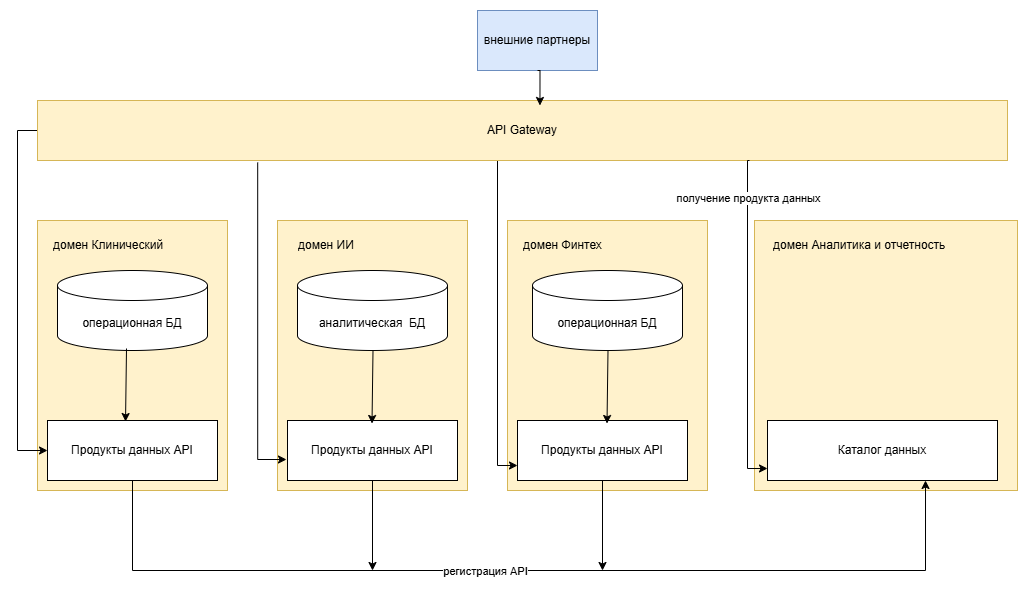

The diagram above was exported from draw.io. Its source (the exported page's mxGraphModel, read from the mxfile embedded in the PNG):
<mxGraphModel dx="1414" dy="1937" grid="1" gridSize="10" guides="1" tooltips="1" connect="1" arrows="1" fold="1" page="1" pageScale="1" pageWidth="827" pageHeight="1169" math="0" shadow="0">
  <root>
    <mxCell id="0" />
    <mxCell id="1" parent="0" />
    <mxCell id="eKlRRhkcDqNHYq2_9G2z-1" parent="1" style="rounded=0;whiteSpace=wrap;html=1;fillColor=#fff2cc;strokeColor=#d6b656;" value="" vertex="1">
      <mxGeometry height="270" width="190" x="110" y="200" as="geometry" />
    </mxCell>
    <mxCell id="eKlRRhkcDqNHYq2_9G2z-2" parent="1" style="rounded=0;whiteSpace=wrap;html=1;fillColor=#fff2cc;strokeColor=#d6b656;" value="" vertex="1">
      <mxGeometry height="270" width="190" x="350" y="200" as="geometry" />
    </mxCell>
    <mxCell id="eKlRRhkcDqNHYq2_9G2z-3" parent="1" style="rounded=0;whiteSpace=wrap;html=1;fillColor=#fff2cc;strokeColor=#d6b656;" value="" vertex="1">
      <mxGeometry height="270" width="200" x="580" y="200" as="geometry" />
    </mxCell>
    <mxCell id="eKlRRhkcDqNHYq2_9G2z-4" parent="1" style="rounded=0;whiteSpace=wrap;html=1;fillColor=#fff2cc;strokeColor=#d6b656;" value="" vertex="1">
      <mxGeometry height="270" width="263" x="827" y="200" as="geometry" />
    </mxCell>
    <mxCell id="eKlRRhkcDqNHYq2_9G2z-5" parent="1" style="text;strokeColor=none;fillColor=none;align=left;verticalAlign=middle;spacingLeft=4;spacingRight=4;overflow=hidden;points=[[0,0.5],[1,0.5]];portConstraint=eastwest;rotatable=0;whiteSpace=wrap;html=1;" value="домен Клинический" vertex="1">
      <mxGeometry height="30" width="160" x="120" y="210" as="geometry" />
    </mxCell>
    <mxCell id="eKlRRhkcDqNHYq2_9G2z-6" parent="1" style="text;strokeColor=none;fillColor=none;align=left;verticalAlign=middle;spacingLeft=4;spacingRight=4;overflow=hidden;points=[[0,0.5],[1,0.5]];portConstraint=eastwest;rotatable=0;whiteSpace=wrap;html=1;" value="домен ИИ" vertex="1">
      <mxGeometry height="30" width="160" x="365" y="210" as="geometry" />
    </mxCell>
    <mxCell id="eKlRRhkcDqNHYq2_9G2z-7" parent="1" style="text;strokeColor=none;fillColor=none;align=left;verticalAlign=middle;spacingLeft=4;spacingRight=4;overflow=hidden;points=[[0,0.5],[1,0.5]];portConstraint=eastwest;rotatable=0;whiteSpace=wrap;html=1;" value="домен Финтех" vertex="1">
      <mxGeometry height="30" width="160" x="590" y="210" as="geometry" />
    </mxCell>
    <mxCell id="eKlRRhkcDqNHYq2_9G2z-8" parent="1" style="text;strokeColor=none;fillColor=none;align=left;verticalAlign=middle;spacingLeft=4;spacingRight=4;overflow=hidden;points=[[0,0.5],[1,0.5]];portConstraint=eastwest;rotatable=0;whiteSpace=wrap;html=1;" value="домен Аналитика и отчетность" vertex="1">
      <mxGeometry height="30" width="230" x="840" y="210" as="geometry" />
    </mxCell>
    <mxCell id="eKlRRhkcDqNHYq2_9G2z-9" parent="1" style="rounded=0;whiteSpace=wrap;html=1;" value="Продукты данных API" vertex="1">
      <mxGeometry height="60" width="170" x="120" y="400" as="geometry" />
    </mxCell>
    <mxCell id="eKlRRhkcDqNHYq2_9G2z-31" edge="1" parent="1" source="eKlRRhkcDqNHYq2_9G2z-10" style="edgeStyle=orthogonalEdgeStyle;rounded=0;orthogonalLoop=1;jettySize=auto;html=1;exitX=0.5;exitY=1;exitDx=0;exitDy=0;">
      <mxGeometry relative="1" as="geometry">
        <mxPoint x="445" y="550" as="targetPoint" />
      </mxGeometry>
    </mxCell>
    <mxCell id="eKlRRhkcDqNHYq2_9G2z-10" parent="1" style="rounded=0;whiteSpace=wrap;html=1;" value="Продукты данных API" vertex="1">
      <mxGeometry height="60" width="170" x="360" y="400" as="geometry" />
    </mxCell>
    <mxCell id="eKlRRhkcDqNHYq2_9G2z-33" edge="1" parent="1" source="eKlRRhkcDqNHYq2_9G2z-11" style="edgeStyle=orthogonalEdgeStyle;rounded=0;orthogonalLoop=1;jettySize=auto;html=1;exitX=0.5;exitY=1;exitDx=0;exitDy=0;">
      <mxGeometry relative="1" as="geometry">
        <mxPoint x="675" y="550" as="targetPoint" />
      </mxGeometry>
    </mxCell>
    <mxCell id="eKlRRhkcDqNHYq2_9G2z-11" parent="1" style="rounded=0;whiteSpace=wrap;html=1;" value="Продукты данных API" vertex="1">
      <mxGeometry height="60" width="170" x="590" y="400" as="geometry" />
    </mxCell>
    <mxCell id="eKlRRhkcDqNHYq2_9G2z-12" parent="1" style="rounded=0;whiteSpace=wrap;html=1;" value="Каталог данных" vertex="1">
      <mxGeometry height="60" width="230" x="840" y="400" as="geometry" />
    </mxCell>
    <mxCell id="eKlRRhkcDqNHYq2_9G2z-13" parent="1" style="shape=cylinder3;whiteSpace=wrap;html=1;boundedLbl=1;backgroundOutline=1;size=15;" value="операционная БД" vertex="1">
      <mxGeometry height="80" width="150" x="130" y="250" as="geometry" />
    </mxCell>
    <mxCell id="eKlRRhkcDqNHYq2_9G2z-14" parent="1" style="shape=cylinder3;whiteSpace=wrap;html=1;boundedLbl=1;backgroundOutline=1;size=15;" value="операционная БД" vertex="1">
      <mxGeometry height="80" width="150" x="605" y="250" as="geometry" />
    </mxCell>
    <mxCell id="eKlRRhkcDqNHYq2_9G2z-20" parent="1" style="shape=cylinder3;whiteSpace=wrap;html=1;boundedLbl=1;backgroundOutline=1;size=15;" value="аналитическая&amp;nbsp; БД" vertex="1">
      <mxGeometry height="80" width="150" x="370" y="250" as="geometry" />
    </mxCell>
    <mxCell id="eKlRRhkcDqNHYq2_9G2z-23" edge="1" parent="1" source="eKlRRhkcDqNHYq2_9G2z-22" style="edgeStyle=orthogonalEdgeStyle;rounded=0;orthogonalLoop=1;jettySize=auto;html=1;exitX=0;exitY=0.5;exitDx=0;exitDy=0;entryX=0;entryY=0.5;entryDx=0;entryDy=0;" target="eKlRRhkcDqNHYq2_9G2z-9">
      <mxGeometry relative="1" as="geometry" />
    </mxCell>
    <mxCell id="eKlRRhkcDqNHYq2_9G2z-26" edge="1" parent="1" source="eKlRRhkcDqNHYq2_9G2z-22" style="edgeStyle=orthogonalEdgeStyle;rounded=0;orthogonalLoop=1;jettySize=auto;html=1;exitX=0.476;exitY=0.95;exitDx=0;exitDy=0;entryX=0;entryY=0.75;entryDx=0;entryDy=0;exitPerimeter=0;" target="eKlRRhkcDqNHYq2_9G2z-11">
      <mxGeometry relative="1" as="geometry">
        <Array as="points">
          <mxPoint x="570" y="137" />
          <mxPoint x="570" y="445" />
        </Array>
      </mxGeometry>
    </mxCell>
    <mxCell id="eKlRRhkcDqNHYq2_9G2z-22" parent="1" style="rounded=0;whiteSpace=wrap;html=1;fillColor=#fff2cc;strokeColor=#d6b656;" value="API Gateway" vertex="1">
      <mxGeometry height="60" width="970" x="110" y="80" as="geometry" />
    </mxCell>
    <mxCell id="eKlRRhkcDqNHYq2_9G2z-25" edge="1" parent="1" source="eKlRRhkcDqNHYq2_9G2z-22" style="edgeStyle=orthogonalEdgeStyle;rounded=0;orthogonalLoop=1;jettySize=auto;html=1;exitX=0.227;exitY=1.033;exitDx=0;exitDy=0;entryX=-0.006;entryY=0.65;entryDx=0;entryDy=0;entryPerimeter=0;exitPerimeter=0;" target="eKlRRhkcDqNHYq2_9G2z-10">
      <mxGeometry relative="1" as="geometry">
        <Array as="points">
          <mxPoint x="330" y="439" />
        </Array>
      </mxGeometry>
    </mxCell>
    <mxCell id="eKlRRhkcDqNHYq2_9G2z-27" edge="1" parent="1" style="edgeStyle=orthogonalEdgeStyle;rounded=0;orthogonalLoop=1;jettySize=auto;html=1;exitX=0.476;exitY=0.95;exitDx=0;exitDy=0;entryX=0;entryY=0.75;entryDx=0;entryDy=0;exitPerimeter=0;">
      <mxGeometry relative="1" as="geometry">
        <Array as="points">
          <mxPoint x="820" y="140" />
          <mxPoint x="820" y="448" />
        </Array>
        <mxPoint x="822" y="140" as="sourcePoint" />
        <mxPoint x="840" y="448" as="targetPoint" />
      </mxGeometry>
    </mxCell>
    <mxCell id="eKlRRhkcDqNHYq2_9G2z-28" connectable="0" parent="eKlRRhkcDqNHYq2_9G2z-27" style="edgeLabel;html=1;align=center;verticalAlign=middle;resizable=0;points=[];" value="получение продукта данных" vertex="1">
      <mxGeometry relative="1" x="-0.7636" as="geometry">
        <mxPoint as="offset" />
      </mxGeometry>
    </mxCell>
    <mxCell id="eKlRRhkcDqNHYq2_9G2z-29" edge="1" parent="1" source="eKlRRhkcDqNHYq2_9G2z-9" style="edgeStyle=orthogonalEdgeStyle;rounded=0;orthogonalLoop=1;jettySize=auto;html=1;exitX=0.5;exitY=1;exitDx=0;exitDy=0;entryX=0.687;entryY=1;entryDx=0;entryDy=0;entryPerimeter=0;" target="eKlRRhkcDqNHYq2_9G2z-12">
      <mxGeometry relative="1" as="geometry">
        <Array as="points">
          <mxPoint x="205" y="550" />
          <mxPoint x="998" y="550" />
        </Array>
      </mxGeometry>
    </mxCell>
    <mxCell id="eKlRRhkcDqNHYq2_9G2z-30" connectable="0" parent="eKlRRhkcDqNHYq2_9G2z-29" style="edgeLabel;html=1;align=center;verticalAlign=middle;resizable=0;points=[];" value="регистрация API" vertex="1">
      <mxGeometry relative="1" x="-0.0915" as="geometry">
        <mxPoint as="offset" />
      </mxGeometry>
    </mxCell>
    <mxCell id="eKlRRhkcDqNHYq2_9G2z-37" edge="1" parent="1" source="eKlRRhkcDqNHYq2_9G2z-13" style="endArrow=classic;html=1;rounded=0;exitX=0.46;exitY=0.975;exitDx=0;exitDy=0;exitPerimeter=0;entryX=0.459;entryY=0.017;entryDx=0;entryDy=0;entryPerimeter=0;" target="eKlRRhkcDqNHYq2_9G2z-9" value="">
      <mxGeometry height="50" relative="1" width="50" as="geometry">
        <mxPoint x="390" y="420" as="sourcePoint" />
        <mxPoint x="440" y="370" as="targetPoint" />
      </mxGeometry>
    </mxCell>
    <mxCell id="eKlRRhkcDqNHYq2_9G2z-38" edge="1" parent="1" style="endArrow=classic;html=1;rounded=0;exitX=0.46;exitY=0.975;exitDx=0;exitDy=0;exitPerimeter=0;entryX=0.459;entryY=0.017;entryDx=0;entryDy=0;entryPerimeter=0;" value="">
      <mxGeometry height="50" relative="1" width="50" as="geometry">
        <mxPoint x="445.5" y="330" as="sourcePoint" />
        <mxPoint x="444.5" y="403" as="targetPoint" />
      </mxGeometry>
    </mxCell>
    <mxCell id="eKlRRhkcDqNHYq2_9G2z-39" edge="1" parent="1" style="endArrow=classic;html=1;rounded=0;exitX=0.46;exitY=0.975;exitDx=0;exitDy=0;exitPerimeter=0;entryX=0.459;entryY=0.017;entryDx=0;entryDy=0;entryPerimeter=0;" value="">
      <mxGeometry height="50" relative="1" width="50" as="geometry">
        <mxPoint x="680.5" y="330" as="sourcePoint" />
        <mxPoint x="679.5" y="403" as="targetPoint" />
      </mxGeometry>
    </mxCell>
    <mxCell id="eKlRRhkcDqNHYq2_9G2z-40" parent="1" style="rounded=0;whiteSpace=wrap;html=1;fillColor=#dae8fc;strokeColor=#6c8ebf;" value="внешние партнеры" vertex="1">
      <mxGeometry height="60" width="120" x="550" y="-10" as="geometry" />
    </mxCell>
    <mxCell id="eKlRRhkcDqNHYq2_9G2z-41" edge="1" parent="1" source="eKlRRhkcDqNHYq2_9G2z-40" style="edgeStyle=orthogonalEdgeStyle;rounded=0;orthogonalLoop=1;jettySize=auto;html=1;exitX=0.5;exitY=1;exitDx=0;exitDy=0;entryX=0.518;entryY=0.083;entryDx=0;entryDy=0;entryPerimeter=0;" target="eKlRRhkcDqNHYq2_9G2z-22">
      <mxGeometry relative="1" as="geometry" />
    </mxCell>
  </root>
</mxGraphModel>